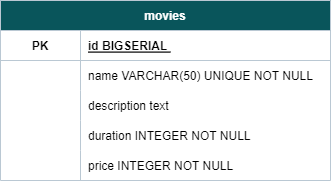

The diagram above was exported from draw.io. Its source (the exported page's mxGraphModel, read from the mxfile embedded in the PNG):
<mxGraphModel dx="839" dy="415" grid="1" gridSize="10" guides="1" tooltips="1" connect="1" arrows="1" fold="1" page="1" pageScale="1" pageWidth="827" pageHeight="1169" math="0" shadow="0">
  <root>
    <mxCell id="0" />
    <mxCell id="1" parent="0" />
    <mxCell id="-fx6wH5TPta5zXEi52kt-2" value="movies" style="shape=table;startSize=30;container=1;collapsible=1;childLayout=tableLayout;fixedRows=1;rowLines=0;fontStyle=1;align=center;resizeLast=1;strokeColor=#BAC8D3;fontColor=#FFFFFF;fillColor=#09555B;" parent="1" vertex="1">
      <mxGeometry x="90" y="40" width="330" height="180" as="geometry" />
    </mxCell>
    <mxCell id="-fx6wH5TPta5zXEi52kt-3" value="" style="shape=tableRow;horizontal=0;startSize=0;swimlaneHead=0;swimlaneBody=0;fillColor=none;collapsible=0;dropTarget=0;points=[[0,0.5],[1,0.5]];portConstraint=eastwest;top=0;left=0;right=0;bottom=1;strokeColor=#BAC8D3;fontColor=#EEEEEE;" parent="-fx6wH5TPta5zXEi52kt-2" vertex="1">
      <mxGeometry y="30" width="330" height="30" as="geometry" />
    </mxCell>
    <mxCell id="-fx6wH5TPta5zXEi52kt-4" value="PK" style="shape=partialRectangle;connectable=0;fillColor=none;top=0;left=0;bottom=0;right=0;fontStyle=1;overflow=hidden;strokeColor=#000000;fontColor=#000000;labelBackgroundColor=default;" parent="-fx6wH5TPta5zXEi52kt-3" vertex="1">
      <mxGeometry width="80" height="30" as="geometry">
        <mxRectangle width="80" height="30" as="alternateBounds" />
      </mxGeometry>
    </mxCell>
    <mxCell id="-fx6wH5TPta5zXEi52kt-5" value="id BIGSERIAL " style="shape=partialRectangle;connectable=0;fillColor=none;top=0;left=0;bottom=0;right=0;align=left;spacingLeft=6;fontStyle=5;overflow=hidden;strokeColor=#BAC8D3;fontColor=#000000;" parent="-fx6wH5TPta5zXEi52kt-3" vertex="1">
      <mxGeometry x="80" width="250" height="30" as="geometry">
        <mxRectangle width="250" height="30" as="alternateBounds" />
      </mxGeometry>
    </mxCell>
    <mxCell id="-fx6wH5TPta5zXEi52kt-6" value="" style="shape=tableRow;horizontal=0;startSize=0;swimlaneHead=0;swimlaneBody=0;fillColor=none;collapsible=0;dropTarget=0;points=[[0,0.5],[1,0.5]];portConstraint=eastwest;top=0;left=0;right=0;bottom=0;strokeColor=#BAC8D3;fontColor=#EEEEEE;" parent="-fx6wH5TPta5zXEi52kt-2" vertex="1">
      <mxGeometry y="60" width="330" height="30" as="geometry" />
    </mxCell>
    <mxCell id="-fx6wH5TPta5zXEi52kt-7" value="" style="shape=partialRectangle;connectable=0;fillColor=none;top=0;left=0;bottom=0;right=0;editable=1;overflow=hidden;strokeColor=#BAC8D3;fontColor=#000000;" parent="-fx6wH5TPta5zXEi52kt-6" vertex="1">
      <mxGeometry width="80" height="30" as="geometry">
        <mxRectangle width="80" height="30" as="alternateBounds" />
      </mxGeometry>
    </mxCell>
    <mxCell id="-fx6wH5TPta5zXEi52kt-8" value="name VARCHAR(50) UNIQUE NOT NULL" style="shape=partialRectangle;connectable=0;fillColor=none;top=0;left=0;bottom=0;right=0;align=left;spacingLeft=6;overflow=hidden;strokeColor=#BAC8D3;fontColor=#000000;" parent="-fx6wH5TPta5zXEi52kt-6" vertex="1">
      <mxGeometry x="80" width="250" height="30" as="geometry">
        <mxRectangle width="250" height="30" as="alternateBounds" />
      </mxGeometry>
    </mxCell>
    <mxCell id="-fx6wH5TPta5zXEi52kt-9" value="" style="shape=tableRow;horizontal=0;startSize=0;swimlaneHead=0;swimlaneBody=0;fillColor=none;collapsible=0;dropTarget=0;points=[[0,0.5],[1,0.5]];portConstraint=eastwest;top=0;left=0;right=0;bottom=0;strokeColor=#BAC8D3;fontColor=#EEEEEE;" parent="-fx6wH5TPta5zXEi52kt-2" vertex="1">
      <mxGeometry y="90" width="330" height="30" as="geometry" />
    </mxCell>
    <mxCell id="-fx6wH5TPta5zXEi52kt-10" value="" style="shape=partialRectangle;connectable=0;fillColor=none;top=0;left=0;bottom=0;right=0;editable=1;overflow=hidden;strokeColor=#BAC8D3;fontColor=#000000;" parent="-fx6wH5TPta5zXEi52kt-9" vertex="1">
      <mxGeometry width="80" height="30" as="geometry">
        <mxRectangle width="80" height="30" as="alternateBounds" />
      </mxGeometry>
    </mxCell>
    <mxCell id="-fx6wH5TPta5zXEi52kt-11" value="description text" style="shape=partialRectangle;connectable=0;fillColor=none;top=0;left=0;bottom=0;right=0;align=left;spacingLeft=6;overflow=hidden;strokeColor=#BAC8D3;fontColor=#000000;" parent="-fx6wH5TPta5zXEi52kt-9" vertex="1">
      <mxGeometry x="80" width="250" height="30" as="geometry">
        <mxRectangle width="250" height="30" as="alternateBounds" />
      </mxGeometry>
    </mxCell>
    <mxCell id="-fx6wH5TPta5zXEi52kt-12" value="" style="shape=tableRow;horizontal=0;startSize=0;swimlaneHead=0;swimlaneBody=0;fillColor=none;collapsible=0;dropTarget=0;points=[[0,0.5],[1,0.5]];portConstraint=eastwest;top=0;left=0;right=0;bottom=0;strokeColor=#BAC8D3;fontColor=#EEEEEE;" parent="-fx6wH5TPta5zXEi52kt-2" vertex="1">
      <mxGeometry y="120" width="330" height="30" as="geometry" />
    </mxCell>
    <mxCell id="-fx6wH5TPta5zXEi52kt-13" value="" style="shape=partialRectangle;connectable=0;fillColor=none;top=0;left=0;bottom=0;right=0;editable=1;overflow=hidden;strokeColor=#BAC8D3;fontColor=#000000;" parent="-fx6wH5TPta5zXEi52kt-12" vertex="1">
      <mxGeometry width="80" height="30" as="geometry">
        <mxRectangle width="80" height="30" as="alternateBounds" />
      </mxGeometry>
    </mxCell>
    <mxCell id="-fx6wH5TPta5zXEi52kt-14" value="duration INTEGER NOT NULL" style="shape=partialRectangle;connectable=0;fillColor=none;top=0;left=0;bottom=0;right=0;align=left;spacingLeft=6;overflow=hidden;strokeColor=#BAC8D3;fontColor=#000000;" parent="-fx6wH5TPta5zXEi52kt-12" vertex="1">
      <mxGeometry x="80" width="250" height="30" as="geometry">
        <mxRectangle width="250" height="30" as="alternateBounds" />
      </mxGeometry>
    </mxCell>
    <mxCell id="-PBzZjBTs1IT7uVQD_vL-1" value="" style="shape=tableRow;horizontal=0;startSize=0;swimlaneHead=0;swimlaneBody=0;fillColor=none;collapsible=0;dropTarget=0;points=[[0,0.5],[1,0.5]];portConstraint=eastwest;top=0;left=0;right=0;bottom=0;strokeColor=#BAC8D3;fontColor=#EEEEEE;" parent="-fx6wH5TPta5zXEi52kt-2" vertex="1">
      <mxGeometry y="150" width="330" height="30" as="geometry" />
    </mxCell>
    <mxCell id="-PBzZjBTs1IT7uVQD_vL-2" value="" style="shape=partialRectangle;connectable=0;fillColor=none;top=0;left=0;bottom=0;right=0;editable=1;overflow=hidden;strokeColor=#BAC8D3;fontColor=#000000;" parent="-PBzZjBTs1IT7uVQD_vL-1" vertex="1">
      <mxGeometry width="80" height="30" as="geometry">
        <mxRectangle width="80" height="30" as="alternateBounds" />
      </mxGeometry>
    </mxCell>
    <mxCell id="-PBzZjBTs1IT7uVQD_vL-3" value="price INTEGER NOT NULL" style="shape=partialRectangle;connectable=0;fillColor=none;top=0;left=0;bottom=0;right=0;align=left;spacingLeft=6;overflow=hidden;strokeColor=#BAC8D3;fontColor=#000000;" parent="-PBzZjBTs1IT7uVQD_vL-1" vertex="1">
      <mxGeometry x="80" width="250" height="30" as="geometry">
        <mxRectangle width="250" height="30" as="alternateBounds" />
      </mxGeometry>
    </mxCell>
  </root>
</mxGraphModel>